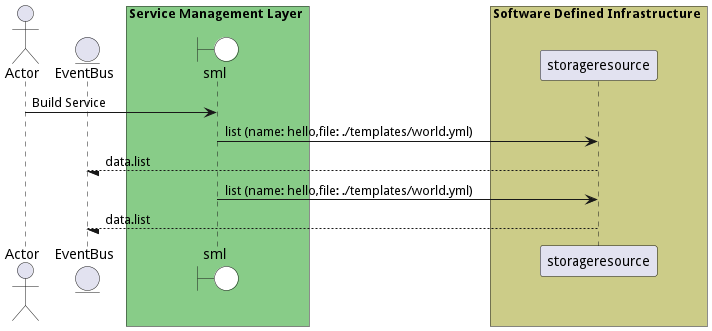

The diagram above was rendered by PlantUML. Its source (embedded in the PNG):
@startuml

actor "Actor"


entity EventBus

box Service Management Layer #88cc88
    boundary sml #white
end box


box Software Defined Infrastructure #cccc88
            participant storageresource
    end box


"Actor" -> sml: Build Service

    sml -> "storageresource": list (name: hello,file: ./templates/world.yml)

    "storageresource" --/ EventBus: data.list

    sml -> "storageresource": list (name: hello,file: ./templates/world.yml)

    "storageresource" --/ EventBus: data.list



@enduml